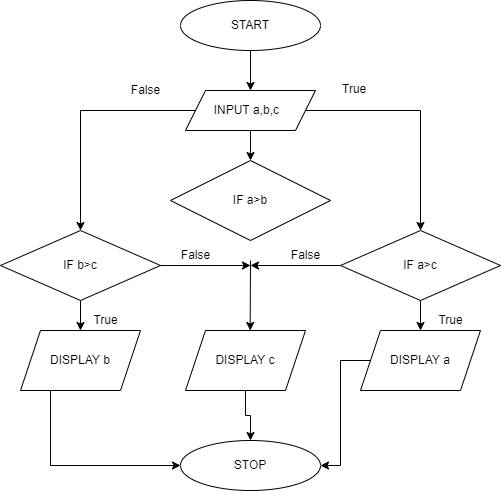

The diagram above was exported from draw.io. Its source (the exported page's mxGraphModel, read from the mxfile embedded in the PNG):
<mxGraphModel dx="1038" dy="521" grid="1" gridSize="10" guides="1" tooltips="1" connect="1" arrows="1" fold="1" page="1" pageScale="1" pageWidth="827" pageHeight="1169" math="0" shadow="0">
  <root>
    <mxCell id="WIyWlLk6GJQsqaUBKTNV-0" />
    <mxCell id="WIyWlLk6GJQsqaUBKTNV-1" parent="WIyWlLk6GJQsqaUBKTNV-0" />
    <mxCell id="GbsfHfcJhD1Zqa5jAJ8J-2" style="edgeStyle=orthogonalEdgeStyle;rounded=0;orthogonalLoop=1;jettySize=auto;html=1;entryX=0.5;entryY=0;entryDx=0;entryDy=0;" edge="1" parent="WIyWlLk6GJQsqaUBKTNV-1" source="GbsfHfcJhD1Zqa5jAJ8J-0" target="GbsfHfcJhD1Zqa5jAJ8J-1">
      <mxGeometry relative="1" as="geometry" />
    </mxCell>
    <mxCell id="GbsfHfcJhD1Zqa5jAJ8J-0" value="START" style="ellipse;whiteSpace=wrap;html=1;" vertex="1" parent="WIyWlLk6GJQsqaUBKTNV-1">
      <mxGeometry x="210" y="60" width="140" height="50" as="geometry" />
    </mxCell>
    <mxCell id="GbsfHfcJhD1Zqa5jAJ8J-6" style="edgeStyle=orthogonalEdgeStyle;rounded=0;orthogonalLoop=1;jettySize=auto;html=1;entryX=0.5;entryY=0;entryDx=0;entryDy=0;" edge="1" parent="WIyWlLk6GJQsqaUBKTNV-1" source="GbsfHfcJhD1Zqa5jAJ8J-1" target="GbsfHfcJhD1Zqa5jAJ8J-5">
      <mxGeometry relative="1" as="geometry" />
    </mxCell>
    <mxCell id="GbsfHfcJhD1Zqa5jAJ8J-7" style="edgeStyle=orthogonalEdgeStyle;rounded=0;orthogonalLoop=1;jettySize=auto;html=1;entryX=0.5;entryY=0;entryDx=0;entryDy=0;" edge="1" parent="WIyWlLk6GJQsqaUBKTNV-1" source="GbsfHfcJhD1Zqa5jAJ8J-1" target="GbsfHfcJhD1Zqa5jAJ8J-4">
      <mxGeometry relative="1" as="geometry" />
    </mxCell>
    <mxCell id="GbsfHfcJhD1Zqa5jAJ8J-8" value="" style="edgeStyle=orthogonalEdgeStyle;rounded=0;orthogonalLoop=1;jettySize=auto;html=1;" edge="1" parent="WIyWlLk6GJQsqaUBKTNV-1" source="GbsfHfcJhD1Zqa5jAJ8J-1" target="GbsfHfcJhD1Zqa5jAJ8J-3">
      <mxGeometry relative="1" as="geometry" />
    </mxCell>
    <mxCell id="GbsfHfcJhD1Zqa5jAJ8J-1" value="&lt;span style=&quot;white-space: pre;&quot;&gt;&#09;&lt;/span&gt;INPUT a,b,c" style="shape=parallelogram;perimeter=parallelogramPerimeter;whiteSpace=wrap;html=1;fixedSize=1;align=left;" vertex="1" parent="WIyWlLk6GJQsqaUBKTNV-1">
      <mxGeometry x="215" y="150" width="130" height="40" as="geometry" />
    </mxCell>
    <mxCell id="GbsfHfcJhD1Zqa5jAJ8J-3" value="IF a&amp;gt;b" style="rhombus;whiteSpace=wrap;html=1;" vertex="1" parent="WIyWlLk6GJQsqaUBKTNV-1">
      <mxGeometry x="200" y="220" width="160" height="80" as="geometry" />
    </mxCell>
    <mxCell id="GbsfHfcJhD1Zqa5jAJ8J-10" style="edgeStyle=orthogonalEdgeStyle;rounded=0;orthogonalLoop=1;jettySize=auto;html=1;" edge="1" parent="WIyWlLk6GJQsqaUBKTNV-1" source="GbsfHfcJhD1Zqa5jAJ8J-4">
      <mxGeometry relative="1" as="geometry">
        <mxPoint x="280" y="325" as="targetPoint" />
      </mxGeometry>
    </mxCell>
    <mxCell id="GbsfHfcJhD1Zqa5jAJ8J-26" value="" style="edgeStyle=orthogonalEdgeStyle;rounded=0;orthogonalLoop=1;jettySize=auto;html=1;" edge="1" parent="WIyWlLk6GJQsqaUBKTNV-1" source="GbsfHfcJhD1Zqa5jAJ8J-4" target="GbsfHfcJhD1Zqa5jAJ8J-25">
      <mxGeometry relative="1" as="geometry" />
    </mxCell>
    <mxCell id="GbsfHfcJhD1Zqa5jAJ8J-4" value="IF a&amp;gt;c" style="rhombus;whiteSpace=wrap;html=1;" vertex="1" parent="WIyWlLk6GJQsqaUBKTNV-1">
      <mxGeometry x="370" y="290" width="160" height="70" as="geometry" />
    </mxCell>
    <mxCell id="GbsfHfcJhD1Zqa5jAJ8J-9" style="edgeStyle=orthogonalEdgeStyle;rounded=0;orthogonalLoop=1;jettySize=auto;html=1;" edge="1" parent="WIyWlLk6GJQsqaUBKTNV-1" source="GbsfHfcJhD1Zqa5jAJ8J-5">
      <mxGeometry relative="1" as="geometry">
        <mxPoint x="280" y="325" as="targetPoint" />
        <Array as="points">
          <mxPoint x="280" y="325" />
        </Array>
      </mxGeometry>
    </mxCell>
    <mxCell id="GbsfHfcJhD1Zqa5jAJ8J-21" value="" style="edgeStyle=orthogonalEdgeStyle;rounded=0;orthogonalLoop=1;jettySize=auto;html=1;" edge="1" parent="WIyWlLk6GJQsqaUBKTNV-1" source="GbsfHfcJhD1Zqa5jAJ8J-5" target="GbsfHfcJhD1Zqa5jAJ8J-20">
      <mxGeometry relative="1" as="geometry" />
    </mxCell>
    <mxCell id="GbsfHfcJhD1Zqa5jAJ8J-5" value="IF b&amp;gt;c" style="rhombus;whiteSpace=wrap;html=1;" vertex="1" parent="WIyWlLk6GJQsqaUBKTNV-1">
      <mxGeometry x="30" y="290" width="160" height="70" as="geometry" />
    </mxCell>
    <mxCell id="GbsfHfcJhD1Zqa5jAJ8J-16" value="False" style="text;html=1;align=center;verticalAlign=middle;resizable=0;points=[];autosize=1;strokeColor=none;fillColor=none;" vertex="1" parent="WIyWlLk6GJQsqaUBKTNV-1">
      <mxGeometry x="150" y="135" width="50" height="30" as="geometry" />
    </mxCell>
    <mxCell id="GbsfHfcJhD1Zqa5jAJ8J-17" value="&lt;div style=&quot;text-align: center;&quot;&gt;True&lt;/div&gt;" style="text;whiteSpace=wrap;html=1;" vertex="1" parent="WIyWlLk6GJQsqaUBKTNV-1">
      <mxGeometry x="370" y="135" width="60" height="40" as="geometry" />
    </mxCell>
    <mxCell id="GbsfHfcJhD1Zqa5jAJ8J-18" value="False" style="text;html=1;align=center;verticalAlign=middle;resizable=0;points=[];autosize=1;strokeColor=none;fillColor=none;" vertex="1" parent="WIyWlLk6GJQsqaUBKTNV-1">
      <mxGeometry x="200" y="300" width="50" height="30" as="geometry" />
    </mxCell>
    <mxCell id="GbsfHfcJhD1Zqa5jAJ8J-19" value="False" style="text;html=1;align=center;verticalAlign=middle;resizable=0;points=[];autosize=1;strokeColor=none;fillColor=none;" vertex="1" parent="WIyWlLk6GJQsqaUBKTNV-1">
      <mxGeometry x="310" y="300" width="50" height="30" as="geometry" />
    </mxCell>
    <mxCell id="GbsfHfcJhD1Zqa5jAJ8J-31" style="edgeStyle=orthogonalEdgeStyle;rounded=0;orthogonalLoop=1;jettySize=auto;html=1;exitX=0.25;exitY=1;exitDx=0;exitDy=0;entryX=0;entryY=0.5;entryDx=0;entryDy=0;" edge="1" parent="WIyWlLk6GJQsqaUBKTNV-1" source="GbsfHfcJhD1Zqa5jAJ8J-20" target="GbsfHfcJhD1Zqa5jAJ8J-29">
      <mxGeometry relative="1" as="geometry" />
    </mxCell>
    <mxCell id="GbsfHfcJhD1Zqa5jAJ8J-20" value="DISPLAY b" style="shape=parallelogram;perimeter=parallelogramPerimeter;whiteSpace=wrap;html=1;fixedSize=1;" vertex="1" parent="WIyWlLk6GJQsqaUBKTNV-1">
      <mxGeometry x="50" y="390" width="120" height="60" as="geometry" />
    </mxCell>
    <mxCell id="GbsfHfcJhD1Zqa5jAJ8J-23" value="" style="endArrow=classic;html=1;rounded=0;" edge="1" parent="WIyWlLk6GJQsqaUBKTNV-1">
      <mxGeometry width="50" height="50" relative="1" as="geometry">
        <mxPoint x="280" y="320" as="sourcePoint" />
        <mxPoint x="279.66" y="390" as="targetPoint" />
      </mxGeometry>
    </mxCell>
    <mxCell id="GbsfHfcJhD1Zqa5jAJ8J-36" value="" style="edgeStyle=orthogonalEdgeStyle;rounded=0;orthogonalLoop=1;jettySize=auto;html=1;" edge="1" parent="WIyWlLk6GJQsqaUBKTNV-1" source="GbsfHfcJhD1Zqa5jAJ8J-24" target="GbsfHfcJhD1Zqa5jAJ8J-29">
      <mxGeometry relative="1" as="geometry" />
    </mxCell>
    <mxCell id="GbsfHfcJhD1Zqa5jAJ8J-24" value="DISPLAY c" style="shape=parallelogram;perimeter=parallelogramPerimeter;whiteSpace=wrap;html=1;fixedSize=1;" vertex="1" parent="WIyWlLk6GJQsqaUBKTNV-1">
      <mxGeometry x="215" y="390" width="120" height="60" as="geometry" />
    </mxCell>
    <mxCell id="GbsfHfcJhD1Zqa5jAJ8J-34" style="edgeStyle=orthogonalEdgeStyle;rounded=0;orthogonalLoop=1;jettySize=auto;html=1;entryX=1;entryY=0.5;entryDx=0;entryDy=0;" edge="1" parent="WIyWlLk6GJQsqaUBKTNV-1" source="GbsfHfcJhD1Zqa5jAJ8J-25" target="GbsfHfcJhD1Zqa5jAJ8J-29">
      <mxGeometry relative="1" as="geometry" />
    </mxCell>
    <mxCell id="GbsfHfcJhD1Zqa5jAJ8J-25" value="DISPLAY a" style="shape=parallelogram;perimeter=parallelogramPerimeter;whiteSpace=wrap;html=1;fixedSize=1;" vertex="1" parent="WIyWlLk6GJQsqaUBKTNV-1">
      <mxGeometry x="390" y="390" width="120" height="60" as="geometry" />
    </mxCell>
    <mxCell id="GbsfHfcJhD1Zqa5jAJ8J-27" value="True" style="text;html=1;align=center;verticalAlign=middle;resizable=0;points=[];autosize=1;strokeColor=none;fillColor=none;" vertex="1" parent="WIyWlLk6GJQsqaUBKTNV-1">
      <mxGeometry x="110" y="365" width="50" height="30" as="geometry" />
    </mxCell>
    <mxCell id="GbsfHfcJhD1Zqa5jAJ8J-28" value="True" style="text;html=1;align=center;verticalAlign=middle;resizable=0;points=[];autosize=1;strokeColor=none;fillColor=none;" vertex="1" parent="WIyWlLk6GJQsqaUBKTNV-1">
      <mxGeometry x="455" y="365" width="50" height="30" as="geometry" />
    </mxCell>
    <mxCell id="GbsfHfcJhD1Zqa5jAJ8J-29" value="STOP" style="ellipse;whiteSpace=wrap;html=1;" vertex="1" parent="WIyWlLk6GJQsqaUBKTNV-1">
      <mxGeometry x="210" y="500" width="140" height="50" as="geometry" />
    </mxCell>
  </root>
</mxGraphModel>